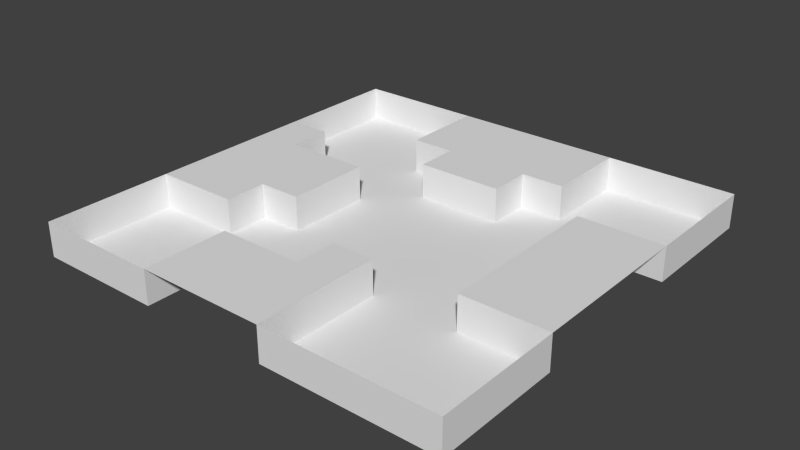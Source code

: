 # Source: Level.blend  (saved by Blender 2.67.0; exported with 4.5.12 LTS)
import bpy
from mathutils import Matrix  # noqa: F401  (used for matrix-valued properties, if any)

bpy.ops.wm.read_factory_settings(use_empty=True)
scene = bpy.context.scene
scene.name = 'Scene'

# ---- collections
col_collection_1 = bpy.data.collections.new('Collection 1'); scene.collection.children.link(col_collection_1)

# ---- world
world_world = bpy.data.worlds.new('World'); scene.world = world_world
world_world.color = (0.05088, 0.05088, 0.05088)
world_world.use_sun_shadow = False
world_world.sun_shadow_jitter_overblur = 0.0
world_world.cycles.sampling_method = 'MANUAL'
world_world.cycles.sample_map_resolution = 256

# ---- meshes
me_plane_002 = bpy.data.meshes.new('Plane.002')
me_plane_002.from_pydata([(1.005, -0.9956, 2.142), (-0.9945, -0.9956, 2.142), (1.005, 1.004, 2.142), (-0.9945, 1.004, 2.142), (0.8055, -0.9956, 2.142), (0.6055, -0.9956, 2.142), (0.4055, -0.9956, 2.142), (0.2055, -0.9956, 2.142), (0.005464, -0.9956, 2.142), (-0.1945, -0.9956, 2.142), (-0.3945, -0.9956, 2.142), (-0.5945, -0.9956, 2.142), (-0.7945, -0.9956, 2.142), (0.8055, 1.004, 2.142), (0.6055, 1.004, 2.142), (0.4055, 1.004, 2.142), (0.2055, 1.004, 2.142), (0.005464, 1.004, 2.142), (-0.1945, 1.004, 2.142), (-0.3945, 1.004, 2.142), (-0.5945, 1.004, 2.142), (-0.7945, 1.004, 2.142), (1.005, -0.7956, 2.142), (1.005, -0.5956, 2.142), (1.005, -0.3956, 2.142), (1.005, -0.1956, 2.142), (1.005, 0.004372, 2.142), (1.005, 0.2044, 2.142), (1.005, 0.4044, 2.142), (1.005, 0.6044, 2.142), (1.005, 0.8044, 2.142), (-0.9945, 0.8044, 2.142), (-0.9945, 0.6044, 2.142), (-0.9945, 0.4044, 2.142), (-0.9945, 0.2044, 2.142), (-0.9945, 0.004372, 2.142), (-0.9945, -0.1956, 2.142), (-0.9945, -0.3956, 2.142), (-0.9945, -0.5956, 2.142), (-0.9945, -0.7956, 2.142), (-0.7945, -0.3956, 2.142), (-0.7945, -0.1956, 2.142), (-0.7945, 0.004372, 2.142), (-0.7945, 0.2044, 2.142), (-0.7945, 0.4044, 2.142), (-0.5945, -0.3956, 2.142), (-0.5945, -0.1956, 2.142), (-0.5945, 0.004372, 2.142), (-0.5945, 0.2044, 2.142), (-0.3945, -0.7956, 2.142), (-0.3945, -0.5956, 2.142), (-0.3945, -0.1956, 2.142), (-0.3945, 0.004372, 2.142), (-0.3945, 0.2044, 2.142), (-0.3945, 0.6044, 2.142), (-0.3945, 0.8044, 2.142), (-0.1945, -0.7956, 2.142), (-0.1945, -0.5956, 2.142), (-0.1945, 0.4044, 2.142), (-0.1945, 0.6044, 2.142), (-0.1945, 0.8044, 2.142), (0.005464, -0.7956, 2.142), (0.005464, -0.5956, 2.142), (0.005464, -0.3956, 2.142), (0.005464, 0.4044, 2.142), (0.005464, 0.6044, 2.142), (0.005464, 0.8044, 2.142), (0.2055, -0.7956, 2.142), (0.2055, -0.5956, 2.142), (0.2055, -0.3956, 2.142), (0.2055, 0.4044, 2.142), (0.2055, 0.6044, 2.142), (0.2055, 0.8044, 2.142), (0.4055, 0.6044, 2.142), (0.4055, 0.8044, 2.142), (0.6055, -0.3956, 2.142), (0.6055, -0.1956, 2.142), (0.6055, 0.004372, 2.142), (0.6055, 0.2044, 2.142), (0.6055, 0.4044, 2.142), (0.8055, -0.3956, 2.142), (0.8055, -0.1956, 2.142), (0.8055, 0.004372, 2.142), (0.8055, 0.2044, 2.142), (0.8055, 0.4044, 2.142), (1.005, -0.9956, -1.858), (-0.9945, -0.9956, -1.858), (1.005, 1.004, -1.858), (-0.9945, 1.004, -1.858), (0.8055, -0.9956, -1.858), (0.6055, -0.9956, -1.858), (0.4055, -0.9956, -1.858), (0.2055, -0.9956, -1.858), (-0.3945, -0.9956, -1.858), (-0.5945, -0.9956, -1.858), (-0.7945, -0.9956, -1.858), (0.8055, 1.004, -1.858), (0.6055, 1.004, -1.858), (0.4055, 1.004, -1.858), (-0.3945, 1.004, -1.858), (-0.5945, 1.004, -1.858), (-0.7945, 1.004, -1.858), (1.005, -0.7956, -1.858), (1.005, -0.5956, -1.858), (1.005, -0.3956, -1.858), (1.005, 0.4044, -1.858), (1.005, 0.6044, -1.858), (1.005, 0.8044, -1.858), (-0.9945, 0.8044, -1.858), (-0.9945, 0.6044, -1.858), (-0.9945, 0.4044, -1.858), (-0.9945, -0.3956, -1.858), (-0.9945, -0.5956, -1.858), (-0.9945, -0.7956, -1.858), (-0.7945, -0.7956, -1.858), (-0.7945, -0.5956, -1.858), (-0.7945, -0.3956, -1.858), (-0.7945, 0.2044, -1.858), (-0.7945, 0.4044, -1.858), (-0.7945, 0.6044, -1.858), (-0.7945, 0.8044, -1.858), (-0.5945, -0.7956, -1.858), (-0.5945, -0.5956, -1.858), (-0.5945, -0.3956, -1.858), (-0.5945, -0.1956, -1.858), (-0.5945, 0.2044, -1.858), (-0.5945, 0.4044, -1.858), (-0.5945, 0.6044, -1.858), (-0.5945, 0.8044, -1.858), (-0.3945, -0.7956, -1.858), (-0.3945, -0.5956, -1.858), (-0.3945, -0.3956, -1.858), (-0.3945, -0.1956, -1.858), (-0.3945, 0.004372, -1.858), (-0.3945, 0.2044, -1.858), (-0.3945, 0.4044, -1.858), (-0.3945, 0.6044, -1.858), (-0.3945, 0.8044, -1.858), (-0.1945, -0.5956, -1.858), (-0.1945, -0.3956, -1.858), (-0.1945, -0.1956, -1.858), (-0.1945, 0.004372, -1.858), (-0.1945, 0.2044, -1.858), (-0.1945, 0.4044, -1.858), (-0.1945, 0.6044, -1.858), (0.005464, -0.5956, -1.858), (0.005464, -0.3956, -1.858), (0.005464, -0.1956, -1.858), (0.005464, 0.004372, -1.858), (0.005464, 0.2044, -1.858), (0.005464, 0.4044, -1.858), (0.2055, -0.7956, -1.858), (0.2055, -0.5956, -1.858), (0.2055, -0.3956, -1.858), (0.2055, -0.1956, -1.858), (0.2055, 0.004372, -1.858), (0.2055, 0.2044, -1.858), (0.2055, 0.4044, -1.858), (0.2055, 0.6044, -1.858), (0.4055, -0.7956, -1.858), (0.4055, -0.5956, -1.858), (0.4055, -0.3956, -1.858), (0.4055, -0.1956, -1.858), (0.4055, 0.004372, -1.858), (0.4055, 0.2044, -1.858), (0.4055, 0.4044, -1.858), (0.4055, 0.6044, -1.858), (0.4055, 0.8044, -1.858), (0.6055, -0.7956, -1.858), (0.6055, -0.5956, -1.858), (0.6055, -0.3956, -1.858), (0.6055, -0.1956, -1.858), (0.6055, 0.004372, -1.858), (0.6055, 0.2044, -1.858), (0.6055, 0.4044, -1.858), (0.6055, 0.6044, -1.858), (0.6055, 0.8044, -1.858), (0.8055, -0.7956, -1.858), (0.8055, -0.5956, -1.858), (0.8055, -0.3956, -1.858), (0.8055, 0.4044, -1.858), (0.8055, 0.6044, -1.858), (0.8055, 0.8044, -1.858)], [], [(55, 60, 18, 19), (60, 66, 17, 18), (66, 72, 16, 17), (72, 74, 15, 16), (53, 52, 133, 134), (7, 6, 91, 92), (10, 49, 129, 93), (76, 77, 172, 171), (30, 2, 87, 107), (37, 40, 41, 36), (36, 41, 42, 35), (35, 42, 43, 34), (34, 43, 44, 33), (19, 20, 100, 99), (51, 46, 124, 132), (37, 38, 112, 111), (68, 67, 151, 152), (14, 15, 98, 97), (40, 45, 46, 41), (41, 46, 47, 42), (42, 47, 48, 43), (32, 33, 110, 109), (59, 54, 136, 144), (54, 55, 137, 136), (45, 40, 116, 123), (63, 69, 153, 146), (24, 80, 179, 104), (15, 74, 167, 98), (46, 51, 52, 47), (47, 52, 53, 48), (5, 4, 89, 90), (33, 44, 118, 110), (22, 23, 103, 102), (10, 9, 56, 49), (49, 56, 57, 50), (64, 58, 143, 150), (79, 84, 180, 174), (1, 12, 95, 86), (57, 62, 145, 138), (46, 45, 123, 124), (2, 13, 96, 87), (54, 59, 60, 55), (9, 8, 61, 56), (56, 61, 62, 57), (43, 48, 125, 117), (3, 31, 108, 88), (49, 50, 130, 129), (71, 70, 157, 158), (77, 78, 173, 172), (58, 64, 65, 59), (59, 65, 66, 60), (8, 7, 67, 61), (61, 67, 68, 62), (62, 68, 69, 63), (39, 1, 86, 113), (20, 21, 101, 100), (38, 39, 113, 112), (69, 68, 152, 153), (64, 70, 71, 65), (65, 71, 72, 66), (11, 10, 93, 94), (28, 29, 106, 105), (44, 43, 117, 118), (52, 51, 132, 133), (62, 63, 146, 145), (6, 5, 90, 91), (23, 24, 104, 103), (55, 19, 99, 137), (71, 73, 74, 72), (73, 71, 158, 166), (58, 59, 144, 143), (75, 76, 171, 170), (21, 3, 88, 101), (40, 37, 111, 116), (80, 75, 170, 179), (67, 7, 92, 151), (74, 73, 166, 167), (13, 14, 97, 96), (31, 32, 109, 108), (70, 64, 150, 157), (84, 28, 105, 180), (75, 80, 81, 76), (76, 81, 82, 77), (77, 82, 83, 78), (78, 83, 84, 79), (50, 57, 138, 130), (78, 79, 174, 173), (4, 0, 85, 89), (0, 22, 102, 85), (48, 53, 134, 125), (80, 24, 25, 81), (81, 25, 26, 82), (82, 26, 27, 83), (83, 27, 28, 84), (12, 11, 94, 95), (29, 30, 107, 106), (182, 107, 87, 96), (108, 120, 101, 88), (120, 128, 100, 101), (128, 137, 99, 100), (167, 176, 97, 98), (176, 182, 96, 97), (86, 95, 114, 113), (113, 114, 115, 112), (112, 115, 116, 111), (110, 118, 119, 109), (109, 119, 120, 108), (95, 94, 121, 114), (114, 121, 122, 115), (115, 122, 123, 116), (117, 125, 126, 118), (118, 126, 127, 119), (119, 127, 128, 120), (94, 93, 129, 121), (121, 129, 130, 122), (122, 130, 131, 123), (123, 131, 132, 124), (125, 134, 135, 126), (126, 135, 136, 127), (127, 136, 137, 128), (130, 138, 139, 131), (131, 139, 140, 132), (132, 140, 141, 133), (133, 141, 142, 134), (134, 142, 143, 135), (135, 143, 144, 136), (138, 145, 146, 139), (139, 146, 147, 140), (140, 147, 148, 141), (141, 148, 149, 142), (142, 149, 150, 143), (146, 153, 154, 147), (147, 154, 155, 148), (148, 155, 156, 149), (149, 156, 157, 150), (92, 91, 159, 151), (151, 159, 160, 152), (152, 160, 161, 153), (153, 161, 162, 154), (154, 162, 163, 155), (155, 163, 164, 156), (156, 164, 165, 157), (157, 165, 166, 158), (91, 90, 168, 159), (159, 168, 169, 160), (160, 169, 170, 161), (161, 170, 171, 162), (162, 171, 172, 163), (163, 172, 173, 164), (164, 173, 174, 165), (165, 174, 175, 166), (166, 175, 176, 167), (90, 89, 177, 168), (168, 177, 178, 169), (169, 178, 179, 170), (174, 180, 181, 175), (175, 181, 182, 176), (89, 85, 102, 177), (177, 102, 103, 178), (178, 103, 104, 179), (180, 105, 106, 181), (181, 106, 107, 182)])
me_plane_002.polygons.foreach_set('use_smooth', [True] * 162)
me_plane_002.use_remesh_preserve_volume = False
me_plane_002.use_remesh_preserve_attributes = False
me_plane_002.use_mirror_vertex_groups = False
me_plane_002.update()

# ---- objects
ob_plane = bpy.data.objects.new('Plane', me_plane_002)

# ---- transforms, parenting, visibility, modifiers, constraints
ob_plane.location = (0.0, 0.0, 0.0)
ob_plane.scale = (25.0, 25.0, 1.0)
ob_plane.lineart.crease_threshold = 0.0
_m = ob_plane.modifiers.new('EdgeSplit', 'EDGE_SPLIT')

# ---- collection membership
col_collection_1.objects.link(ob_plane)

# ---- scene / render settings (as saved in the file)
scene.frame_start = 1; scene.frame_end = 250; scene.frame_set(1)
scene.render.engine = 'BLENDER_EEVEE_NEXT'
scene.render.image_settings.color_mode = 'RGB'
scene.render.image_settings.compression = 90
scene.render.resolution_percentage = 50
scene.render.dither_intensity = 0.0
scene.cycles.use_denoising = False
scene.cycles.samples = 10
scene.cycles.sampling_pattern = 'TABULATED_SOBOL'
scene.cycles.light_sampling_threshold = 0.0
scene.cycles.use_adaptive_sampling = False
scene.cycles.use_light_tree = False
scene.cycles.blur_glossy = 0.0
scene.cycles.volume_bounces = 1
scene.cycles.pixel_filter_type = 'GAUSSIAN'
scene.cycles.sample_clamp_indirect = 0.0
scene.view_settings.view_transform = 'Standard'
bpy.context.view_layer.update()

# ---- added for rendering (the .blend has no active camera and no usable light): camera, sun
cam_auto = bpy.data.cameras.new('AutoCamera')
cam_auto.lens = 50.0
cam_auto.sensor_width = 36.0
cam_auto.clip_end = 1150.01
ob_auto_camera = bpy.data.objects.new('AutoCamera', cam_auto)
scene.collection.objects.link(ob_auto_camera)
ob_auto_camera.location = (65.6645, -78.5241, 52.5644)
ob_auto_camera.rotation_euler = (1.09748, -7.21219e-08, 0.694738)
scene.camera = ob_auto_camera
light_auto_sun = bpy.data.lights.new('AutoSun', 'SUN')
light_auto_sun.energy = 3.0
light_auto_sun.angle = 0.0523599
ob_auto_sun = bpy.data.objects.new('AutoSun', light_auto_sun)
scene.collection.objects.link(ob_auto_sun)
ob_auto_sun.rotation_euler = (0.872665, 0.174533, 0.523599)
bpy.context.view_layer.update()
